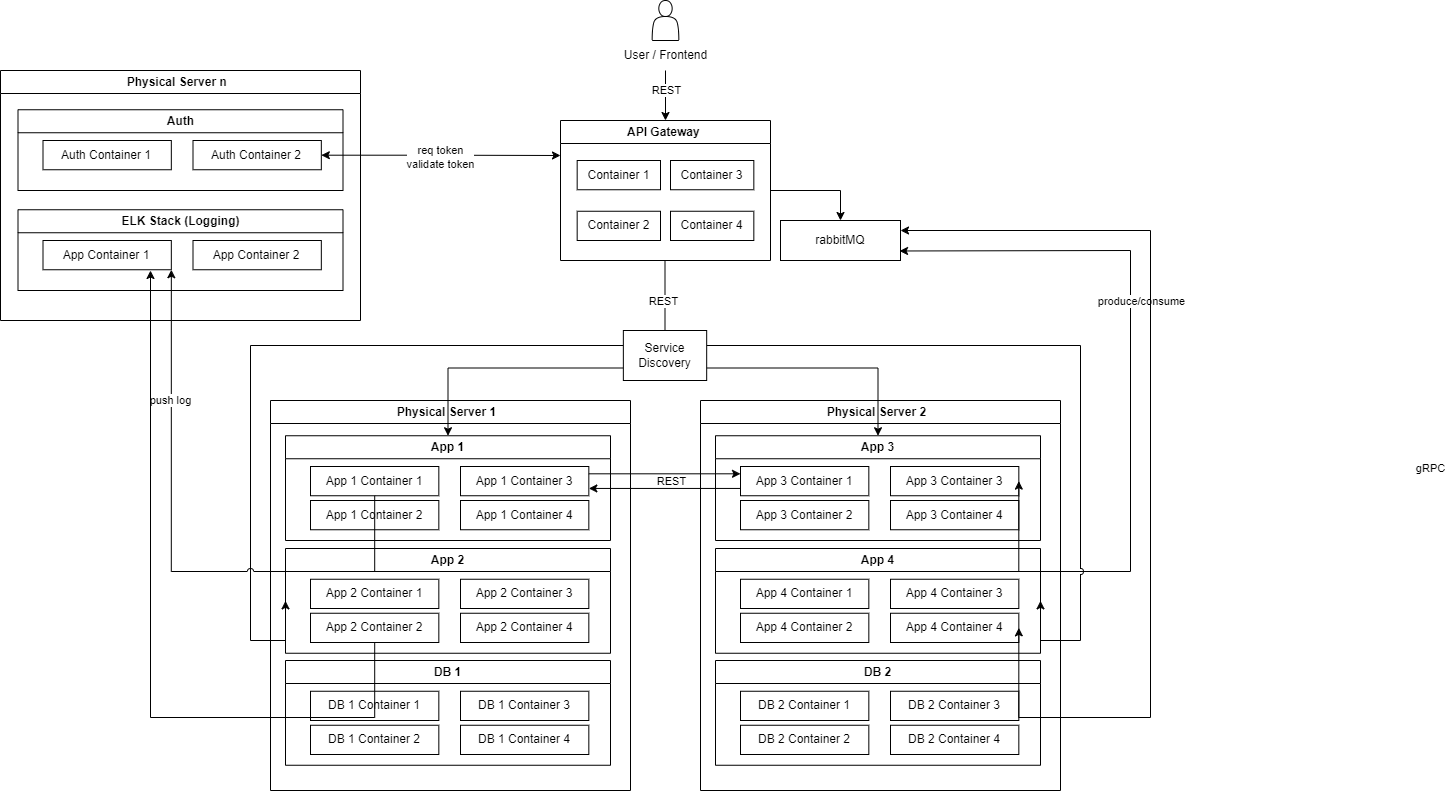

The diagram above was exported from draw.io. Its source (the exported page's mxGraphModel, read from the mxfile embedded in the PNG):
<mxGraphModel dx="3774" dy="2187" grid="1" gridSize="10" guides="1" tooltips="1" connect="1" arrows="1" fold="1" page="1" pageScale="1" pageWidth="850" pageHeight="1100" background="none" math="0" shadow="0">
  <root>
    <mxCell id="0" />
    <mxCell id="1" parent="0" />
    <mxCell id="2" value="Physical Server 1&lt;span style=&quot;white-space: pre;&quot;&gt;&#09;&lt;/span&gt;" style="swimlane;whiteSpace=wrap;html=1;" vertex="1" parent="1">
      <mxGeometry x="-670" y="290" width="360" height="390" as="geometry">
        <mxRectangle x="-640" y="350" width="90" height="30" as="alternateBounds" />
      </mxGeometry>
    </mxCell>
    <mxCell id="3" value="App 1" style="swimlane;whiteSpace=wrap;html=1;" vertex="1" parent="2">
      <mxGeometry x="15" y="35.25" width="325" height="104.75" as="geometry" />
    </mxCell>
    <mxCell id="4" value="App 1 Container 1" style="whiteSpace=wrap;html=1;" vertex="1" parent="3">
      <mxGeometry x="25" y="30.75" width="128.33" height="29.25" as="geometry" />
    </mxCell>
    <mxCell id="5" value="App 1 Container 2" style="whiteSpace=wrap;html=1;" vertex="1" parent="3">
      <mxGeometry x="25" y="64.75" width="128.33" height="29.25" as="geometry" />
    </mxCell>
    <mxCell id="6" value="App 1 Container 3" style="whiteSpace=wrap;html=1;" vertex="1" parent="3">
      <mxGeometry x="175" y="30.75" width="128.33" height="29.25" as="geometry" />
    </mxCell>
    <mxCell id="7" value="App 1 Container 4" style="whiteSpace=wrap;html=1;" vertex="1" parent="3">
      <mxGeometry x="175" y="64.75" width="128.33" height="29.25" as="geometry" />
    </mxCell>
    <mxCell id="8" value="App 2" style="swimlane;whiteSpace=wrap;html=1;" vertex="1" parent="2">
      <mxGeometry x="15" y="148" width="325" height="104.75" as="geometry" />
    </mxCell>
    <mxCell id="9" value="App 2 Container 1" style="whiteSpace=wrap;html=1;" vertex="1" parent="8">
      <mxGeometry x="25" y="30.75" width="128.33" height="29.25" as="geometry" />
    </mxCell>
    <mxCell id="10" value="App 2 Container 2" style="whiteSpace=wrap;html=1;" vertex="1" parent="8">
      <mxGeometry x="25" y="64.75" width="128.33" height="29.25" as="geometry" />
    </mxCell>
    <mxCell id="11" value="App 2 Container 3" style="whiteSpace=wrap;html=1;" vertex="1" parent="8">
      <mxGeometry x="175" y="30.75" width="128.33" height="29.25" as="geometry" />
    </mxCell>
    <mxCell id="12" value="App 2 Container 4" style="whiteSpace=wrap;html=1;" vertex="1" parent="8">
      <mxGeometry x="175" y="64.75" width="128.33" height="29.25" as="geometry" />
    </mxCell>
    <mxCell id="13" value="DB 1" style="swimlane;whiteSpace=wrap;html=1;" vertex="1" parent="2">
      <mxGeometry x="15" y="260" width="325" height="104.75" as="geometry" />
    </mxCell>
    <mxCell id="14" value="DB 1 Container 1" style="whiteSpace=wrap;html=1;" vertex="1" parent="13">
      <mxGeometry x="25" y="30.75" width="128.33" height="29.25" as="geometry" />
    </mxCell>
    <mxCell id="15" value="DB 1 Container 2" style="whiteSpace=wrap;html=1;" vertex="1" parent="13">
      <mxGeometry x="25" y="64.75" width="128.33" height="29.25" as="geometry" />
    </mxCell>
    <mxCell id="16" value="DB 1 Container 3" style="whiteSpace=wrap;html=1;" vertex="1" parent="13">
      <mxGeometry x="175" y="30.75" width="128.33" height="29.25" as="geometry" />
    </mxCell>
    <mxCell id="17" value="DB 1 Container 4" style="whiteSpace=wrap;html=1;" vertex="1" parent="13">
      <mxGeometry x="175" y="64.75" width="128.33" height="29.25" as="geometry" />
    </mxCell>
    <mxCell id="18" value="Physical Server 2&lt;span style=&quot;white-space: pre;&quot;&gt;&#09;&lt;/span&gt;" style="swimlane;whiteSpace=wrap;html=1;" vertex="1" parent="1">
      <mxGeometry x="-240" y="290" width="360" height="390" as="geometry">
        <mxRectangle x="-640" y="350" width="90" height="30" as="alternateBounds" />
      </mxGeometry>
    </mxCell>
    <mxCell id="19" value="App 3" style="swimlane;whiteSpace=wrap;html=1;" vertex="1" parent="18">
      <mxGeometry x="15" y="35.25" width="325" height="104.75" as="geometry" />
    </mxCell>
    <mxCell id="20" value="App 3 Container 1" style="whiteSpace=wrap;html=1;" vertex="1" parent="19">
      <mxGeometry x="25" y="30.75" width="128.33" height="29.25" as="geometry" />
    </mxCell>
    <mxCell id="21" value="App 3 Container 2" style="whiteSpace=wrap;html=1;" vertex="1" parent="19">
      <mxGeometry x="25" y="64.75" width="128.33" height="29.25" as="geometry" />
    </mxCell>
    <mxCell id="22" value="App 3 Container 3" style="whiteSpace=wrap;html=1;" vertex="1" parent="19">
      <mxGeometry x="175" y="30.75" width="128.33" height="29.25" as="geometry" />
    </mxCell>
    <mxCell id="23" value="App 3 Container 4" style="whiteSpace=wrap;html=1;" vertex="1" parent="19">
      <mxGeometry x="175" y="64.75" width="128.33" height="29.25" as="geometry" />
    </mxCell>
    <mxCell id="24" value="App 4" style="swimlane;whiteSpace=wrap;html=1;" vertex="1" parent="18">
      <mxGeometry x="15" y="148" width="325" height="104.75" as="geometry" />
    </mxCell>
    <mxCell id="25" value="App 4 Container 1" style="whiteSpace=wrap;html=1;" vertex="1" parent="24">
      <mxGeometry x="25" y="30.75" width="128.33" height="29.25" as="geometry" />
    </mxCell>
    <mxCell id="26" value="App 4 Container 2" style="whiteSpace=wrap;html=1;" vertex="1" parent="24">
      <mxGeometry x="25" y="64.75" width="128.33" height="29.25" as="geometry" />
    </mxCell>
    <mxCell id="27" value="App 4 Container 3" style="whiteSpace=wrap;html=1;" vertex="1" parent="24">
      <mxGeometry x="175" y="30.75" width="128.33" height="29.25" as="geometry" />
    </mxCell>
    <mxCell id="28" value="App 4 Container 4" style="whiteSpace=wrap;html=1;" vertex="1" parent="24">
      <mxGeometry x="175" y="64.75" width="128.33" height="29.25" as="geometry" />
    </mxCell>
    <mxCell id="29" value="DB 2" style="swimlane;whiteSpace=wrap;html=1;" vertex="1" parent="18">
      <mxGeometry x="15" y="260" width="325" height="104.75" as="geometry" />
    </mxCell>
    <mxCell id="30" value="DB 2 Container 1" style="whiteSpace=wrap;html=1;" vertex="1" parent="29">
      <mxGeometry x="25" y="30.75" width="128.33" height="29.25" as="geometry" />
    </mxCell>
    <mxCell id="31" value="DB 2 Container 2" style="whiteSpace=wrap;html=1;" vertex="1" parent="29">
      <mxGeometry x="25" y="64.75" width="128.33" height="29.25" as="geometry" />
    </mxCell>
    <mxCell id="32" value="DB 2 Container 3" style="whiteSpace=wrap;html=1;" vertex="1" parent="29">
      <mxGeometry x="175" y="30.75" width="128.33" height="29.25" as="geometry" />
    </mxCell>
    <mxCell id="33" value="DB 2 Container 4" style="whiteSpace=wrap;html=1;" vertex="1" parent="29">
      <mxGeometry x="175" y="64.75" width="128.33" height="29.25" as="geometry" />
    </mxCell>
    <mxCell id="34" style="edgeStyle=orthogonalEdgeStyle;rounded=0;orthogonalLoop=1;jettySize=auto;html=1;exitX=1;exitY=0.25;exitDx=0;exitDy=0;entryX=0;entryY=0.25;entryDx=0;entryDy=0;jumpStyle=arc;" edge="1" source="6" target="20" parent="1">
      <mxGeometry relative="1" as="geometry" />
    </mxCell>
    <mxCell id="35" value="REST" style="edgeLabel;html=1;align=center;verticalAlign=middle;resizable=0;points=[];" vertex="1" connectable="0" parent="34">
      <mxGeometry x="-0.134" y="2" relative="1" as="geometry">
        <mxPoint x="16" y="9" as="offset" />
      </mxGeometry>
    </mxCell>
    <mxCell id="36" style="edgeStyle=orthogonalEdgeStyle;rounded=0;orthogonalLoop=1;jettySize=auto;html=1;exitX=0;exitY=0.75;exitDx=0;exitDy=0;entryX=1;entryY=0.75;entryDx=0;entryDy=0;jumpStyle=arc;" edge="1" source="20" target="6" parent="1">
      <mxGeometry relative="1" as="geometry" />
    </mxCell>
    <mxCell id="37" style="edgeStyle=orthogonalEdgeStyle;rounded=0;orthogonalLoop=1;jettySize=auto;html=1;entryX=1;entryY=0.5;entryDx=0;entryDy=0;startArrow=classic;startFill=1;exitX=0.992;exitY=0.762;exitDx=0;exitDy=0;exitPerimeter=0;" edge="1" source="40" target="22" parent="1">
      <mxGeometry relative="1" as="geometry">
        <mxPoint y="140" as="sourcePoint" />
        <Array as="points">
          <mxPoint x="-40" y="140" />
          <mxPoint x="190" y="140" />
          <mxPoint x="190" y="461" />
          <mxPoint x="78" y="461" />
        </Array>
      </mxGeometry>
    </mxCell>
    <mxCell id="38" value="produce/consume" style="edgeLabel;html=1;align=center;verticalAlign=middle;resizable=0;points=[];" vertex="1" connectable="0" parent="37">
      <mxGeometry x="-0.1453" relative="1" as="geometry">
        <mxPoint x="10" y="-41" as="offset" />
      </mxGeometry>
    </mxCell>
    <mxCell id="39" style="edgeStyle=orthogonalEdgeStyle;rounded=0;orthogonalLoop=1;jettySize=auto;html=1;entryX=1;entryY=0.5;entryDx=0;entryDy=0;startArrow=classic;startFill=1;exitX=1;exitY=0.25;exitDx=0;exitDy=0;" edge="1" source="40" target="28" parent="1">
      <mxGeometry relative="1" as="geometry">
        <Array as="points">
          <mxPoint x="210" y="120" />
          <mxPoint x="210" y="607" />
          <mxPoint x="78" y="607" />
        </Array>
      </mxGeometry>
    </mxCell>
    <mxCell id="40" value="rabbitMQ" style="rounded=0;whiteSpace=wrap;html=1;" vertex="1" parent="1">
      <mxGeometry x="-160" y="110" width="120" height="40" as="geometry" />
    </mxCell>
    <mxCell id="41" style="edgeStyle=orthogonalEdgeStyle;rounded=0;orthogonalLoop=1;jettySize=auto;html=1;entryX=0.5;entryY=0;entryDx=0;entryDy=0;jumpStyle=arc;" edge="1" source="45" target="59" parent="1">
      <mxGeometry relative="1" as="geometry">
        <mxPoint x="-270" y="240" as="targetPoint" />
        <Array as="points">
          <mxPoint x="-275" y="270" />
        </Array>
      </mxGeometry>
    </mxCell>
    <mxCell id="42" value="gRPC" style="edgeLabel;html=1;align=center;verticalAlign=middle;resizable=0;points=[];" vertex="1" connectable="0" parent="41">
      <mxGeometry x="-0.3618" y="-3" relative="1" as="geometry">
        <mxPoint x="768" y="153" as="offset" />
      </mxGeometry>
    </mxCell>
    <mxCell id="43" value="REST" style="edgeLabel;html=1;align=center;verticalAlign=middle;resizable=0;points=[];" vertex="1" connectable="0" parent="41">
      <mxGeometry x="-0.2129" y="-2" relative="1" as="geometry">
        <mxPoint y="-27" as="offset" />
      </mxGeometry>
    </mxCell>
    <mxCell id="44" style="edgeStyle=orthogonalEdgeStyle;rounded=0;orthogonalLoop=1;jettySize=auto;html=1;entryX=0.5;entryY=0;entryDx=0;entryDy=0;" edge="1" source="45" target="40" parent="1">
      <mxGeometry relative="1" as="geometry" />
    </mxCell>
    <mxCell id="45" value="API Gateway&amp;nbsp;" style="swimlane;whiteSpace=wrap;html=1;startSize=23;" vertex="1" parent="1">
      <mxGeometry x="-380" y="10" width="210" height="140" as="geometry" />
    </mxCell>
    <mxCell id="46" value="Container 1" style="whiteSpace=wrap;html=1;" vertex="1" parent="45">
      <mxGeometry x="16.67" y="40" width="83.33" height="29.25" as="geometry" />
    </mxCell>
    <mxCell id="47" value="Container 2" style="whiteSpace=wrap;html=1;" vertex="1" parent="45">
      <mxGeometry x="16.670000000000016" y="90.75" width="83.33" height="29.25" as="geometry" />
    </mxCell>
    <mxCell id="48" value="Container 3" style="whiteSpace=wrap;html=1;" vertex="1" parent="45">
      <mxGeometry x="110" y="40" width="83.33" height="29.25" as="geometry" />
    </mxCell>
    <mxCell id="49" value="Container 4" style="whiteSpace=wrap;html=1;" vertex="1" parent="45">
      <mxGeometry x="110" y="90.75" width="83.33" height="29.25" as="geometry" />
    </mxCell>
    <mxCell id="50" value="" style="group" vertex="1" connectable="0" parent="1">
      <mxGeometry x="-330" y="-110" width="110" height="70" as="geometry" />
    </mxCell>
    <mxCell id="51" value="" style="shape=actor;whiteSpace=wrap;html=1;" vertex="1" parent="50">
      <mxGeometry x="41.660000000000025" width="26.67" height="40" as="geometry" />
    </mxCell>
    <mxCell id="52" value="User / Frontend" style="text;html=1;align=center;verticalAlign=middle;resizable=0;points=[];autosize=1;strokeColor=none;fillColor=none;" vertex="1" parent="50">
      <mxGeometry y="40" width="110" height="30" as="geometry" />
    </mxCell>
    <mxCell id="53" style="edgeStyle=orthogonalEdgeStyle;rounded=0;orthogonalLoop=1;jettySize=auto;html=1;" edge="1" source="52" target="45" parent="1">
      <mxGeometry relative="1" as="geometry" />
    </mxCell>
    <mxCell id="54" value="REST" style="edgeLabel;html=1;align=center;verticalAlign=middle;resizable=0;points=[];" vertex="1" connectable="0" parent="53">
      <mxGeometry x="-0.248" relative="1" as="geometry">
        <mxPoint as="offset" />
      </mxGeometry>
    </mxCell>
    <mxCell id="55" style="edgeStyle=orthogonalEdgeStyle;rounded=0;orthogonalLoop=1;jettySize=auto;html=1;exitX=1;exitY=0.75;exitDx=0;exitDy=0;entryX=0.5;entryY=0;entryDx=0;entryDy=0;jumpStyle=arc;" edge="1" source="59" target="19" parent="1">
      <mxGeometry relative="1" as="geometry" />
    </mxCell>
    <mxCell id="56" style="edgeStyle=orthogonalEdgeStyle;rounded=0;orthogonalLoop=1;jettySize=auto;html=1;entryX=1;entryY=0.5;entryDx=0;entryDy=0;jumpStyle=arc;" edge="1" source="59" target="24" parent="1">
      <mxGeometry relative="1" as="geometry">
        <Array as="points">
          <mxPoint x="140" y="235" />
          <mxPoint x="140" y="530" />
        </Array>
      </mxGeometry>
    </mxCell>
    <mxCell id="57" style="edgeStyle=orthogonalEdgeStyle;rounded=0;orthogonalLoop=1;jettySize=auto;html=1;entryX=0;entryY=0.5;entryDx=0;entryDy=0;jumpStyle=arc;" edge="1" source="59" target="8" parent="1">
      <mxGeometry relative="1" as="geometry">
        <Array as="points">
          <mxPoint x="-690" y="235" />
          <mxPoint x="-690" y="530" />
        </Array>
      </mxGeometry>
    </mxCell>
    <mxCell id="58" style="edgeStyle=orthogonalEdgeStyle;rounded=0;orthogonalLoop=1;jettySize=auto;html=1;exitX=0;exitY=0.75;exitDx=0;exitDy=0;entryX=0.5;entryY=0;entryDx=0;entryDy=0;jumpStyle=arc;" edge="1" source="59" target="3" parent="1">
      <mxGeometry relative="1" as="geometry" />
    </mxCell>
    <mxCell id="59" value="Service Discovery" style="whiteSpace=wrap;html=1;" vertex="1" parent="1">
      <mxGeometry x="-317.15000000000003" y="220" width="83.33" height="50" as="geometry" />
    </mxCell>
    <mxCell id="60" value="Physical Server n&lt;span style=&quot;white-space: pre;&quot;&gt;&#09;&lt;/span&gt;" style="swimlane;whiteSpace=wrap;html=1;" vertex="1" parent="1">
      <mxGeometry x="-940" y="-40" width="360" height="250" as="geometry">
        <mxRectangle x="-640" y="350" width="90" height="30" as="alternateBounds" />
      </mxGeometry>
    </mxCell>
    <mxCell id="61" value="Auth" style="swimlane;whiteSpace=wrap;html=1;" vertex="1" parent="60">
      <mxGeometry x="17.5" y="39.25" width="325" height="80.75" as="geometry" />
    </mxCell>
    <mxCell id="62" value="Auth Container 1" style="whiteSpace=wrap;html=1;" vertex="1" parent="61">
      <mxGeometry x="25" y="30.75" width="128.33" height="29.25" as="geometry" />
    </mxCell>
    <mxCell id="63" value="Auth Container 2" style="whiteSpace=wrap;html=1;" vertex="1" parent="61">
      <mxGeometry x="175" y="30.75" width="128.33" height="29.25" as="geometry" />
    </mxCell>
    <mxCell id="64" value="ELK Stack (Logging)" style="swimlane;whiteSpace=wrap;html=1;" vertex="1" parent="60">
      <mxGeometry x="17.5" y="139.25" width="325" height="80.75" as="geometry" />
    </mxCell>
    <mxCell id="65" value="App Container 1" style="whiteSpace=wrap;html=1;" vertex="1" parent="64">
      <mxGeometry x="25" y="30.75" width="128.33" height="29.25" as="geometry" />
    </mxCell>
    <mxCell id="66" value="App Container 2" style="whiteSpace=wrap;html=1;" vertex="1" parent="64">
      <mxGeometry x="175" y="30.75" width="128.33" height="29.25" as="geometry" />
    </mxCell>
    <mxCell id="67" style="edgeStyle=orthogonalEdgeStyle;rounded=0;orthogonalLoop=1;jettySize=auto;html=1;entryX=1;entryY=1;entryDx=0;entryDy=0;jumpStyle=arc;" edge="1" source="4" target="65" parent="1">
      <mxGeometry relative="1" as="geometry">
        <Array as="points">
          <mxPoint x="-566" y="461" />
          <mxPoint x="-770" y="461" />
          <mxPoint x="-770" y="159" />
        </Array>
      </mxGeometry>
    </mxCell>
    <mxCell id="68" value="push log" style="edgeLabel;html=1;align=center;verticalAlign=middle;resizable=0;points=[];" vertex="1" connectable="0" parent="67">
      <mxGeometry x="0.5539" y="1" relative="1" as="geometry">
        <mxPoint as="offset" />
      </mxGeometry>
    </mxCell>
    <mxCell id="69" style="edgeStyle=orthogonalEdgeStyle;rounded=0;orthogonalLoop=1;jettySize=auto;html=1;jumpStyle=arc;" edge="1" source="10" parent="1">
      <mxGeometry relative="1" as="geometry">
        <Array as="points">
          <mxPoint x="-566" y="607" />
          <mxPoint x="-790" y="607" />
        </Array>
        <mxPoint x="-790" y="160" as="targetPoint" />
      </mxGeometry>
    </mxCell>
    <mxCell id="70" style="edgeStyle=orthogonalEdgeStyle;rounded=0;orthogonalLoop=1;jettySize=auto;html=1;entryX=0;entryY=0.25;entryDx=0;entryDy=0;startArrow=classic;startFill=1;" edge="1" source="63" target="45" parent="1">
      <mxGeometry relative="1" as="geometry" />
    </mxCell>
    <mxCell id="71" value="req token&lt;div&gt;validate token&lt;/div&gt;" style="edgeLabel;html=1;align=center;verticalAlign=middle;resizable=0;points=[];" vertex="1" connectable="0" parent="70">
      <mxGeometry x="0.0013" y="-1" relative="1" as="geometry">
        <mxPoint x="-1" as="offset" />
      </mxGeometry>
    </mxCell>
  </root>
</mxGraphModel>